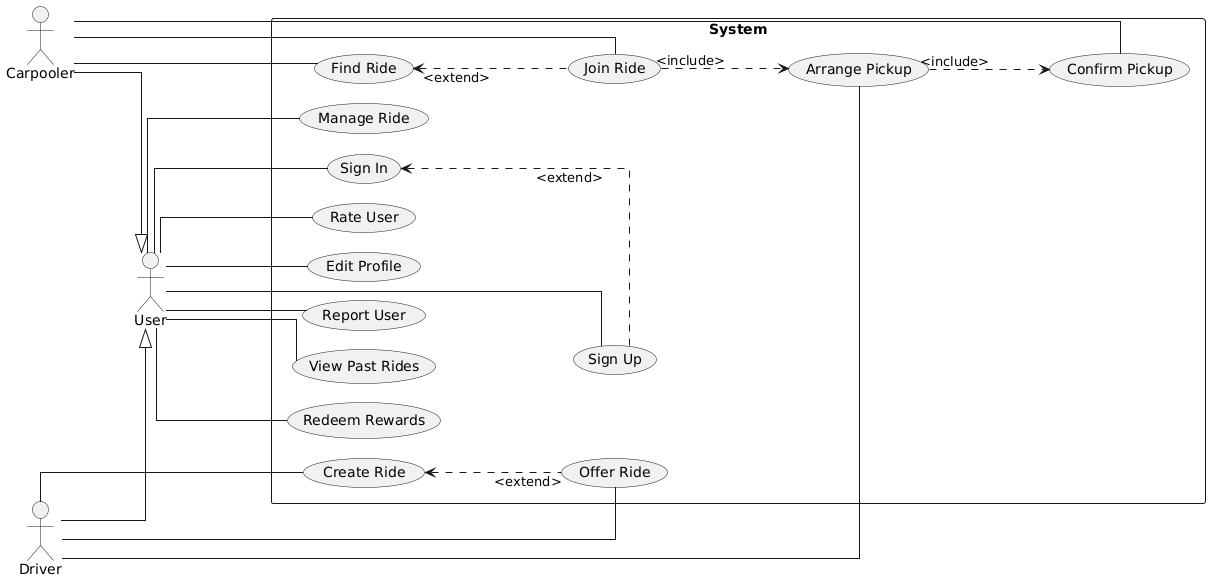

The diagram above was rendered by PlantUML. Its source (embedded in the PNG):
@startuml
left to right direction
skinparam linetype ortho

skinparam nodesep 20

actor Carpooler
actor Driver
actor User

Driver --|> User
Carpooler --|> User

rectangle "System" {
usecase "Offer Ride" as UC_offer_ride
usecase "Find Ride" as UC_find_ride
usecase "Arrange Pickup" as UC_arrange_pickup
usecase "Confirm Pickup" as UC_confirm_pickup
usecase "Rate User" as UC_rate_user
usecase "Create Ride" as UC_create_ride
usecase "Join Ride" as UC_join_ride
usecase "Edit Profile" as UC_edit_profile
usecase "Report User" as UC_report_user
usecase "View Past Rides" as UC_view_past_rides
usecase "Redeem Rewards" as UC_redeem_rewards
usecase "Manage Ride" as UC_manage_ride
usecase "Sign In" as UC_sign_in
usecase "Sign Up" as UC_sign_up
'usecase "Forgot Password" as UC_forgot_password
}

Driver --- UC_offer_ride
Driver --- UC_arrange_pickup
Driver --- UC_create_ride
Carpooler --- UC_find_ride
Carpooler --- UC_confirm_pickup
Carpooler --- UC_join_ride

User --- UC_rate_user
User --- UC_edit_profile
User --- UC_report_user
User --- UC_view_past_rides
User --- UC_redeem_rewards
User --- UC_manage_ride
User --- UC_sign_in
User --- UC_sign_up
'User --- UC_forgot_password

UC_sign_in <... UC_sign_up : "<extend>"
'UC_sign_in <... UC_forgot_password : "<extend>"

UC_create_ride <... UC_offer_ride : "<extend>"
UC_join_ride ...> UC_arrange_pickup : "<include>"
UC_arrange_pickup ...> UC_confirm_pickup : "<include>"
UC_find_ride <... UC_join_ride : "<extend>"
@enduml